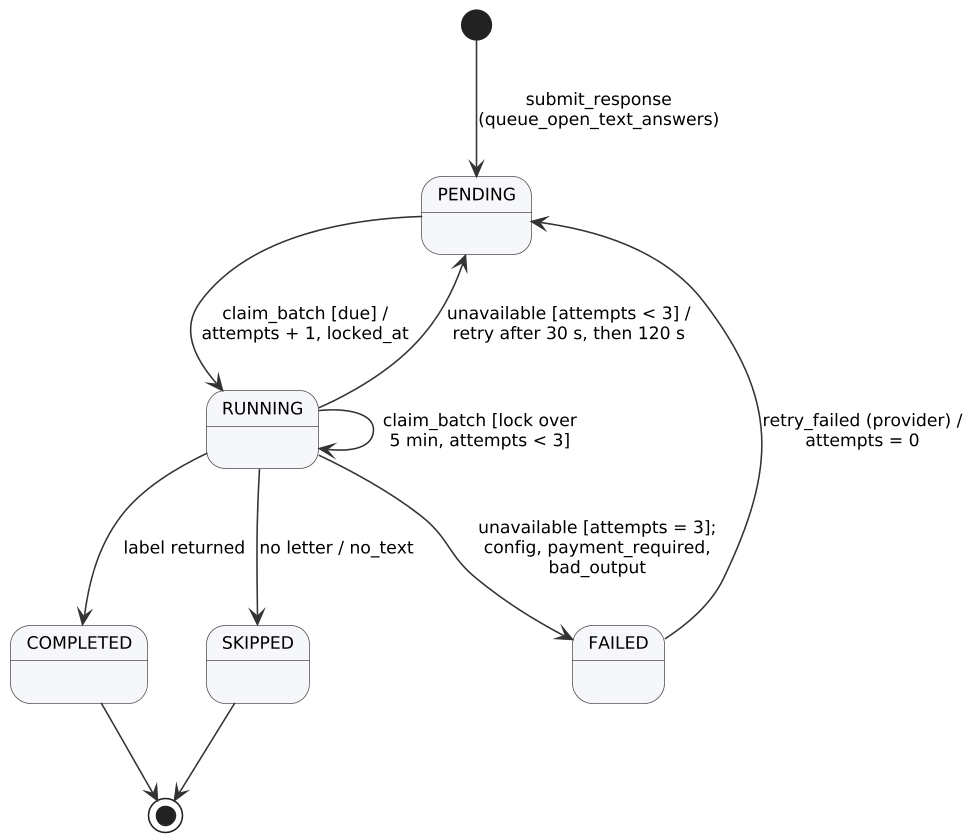

The diagram above was rendered by PlantUML. Its source (embedded in the PNG):
@startuml
!include style.iuml
skinparam StateBackgroundColor #F5F7FA
skinparam StateBorderColor #555555
[*] --> PENDING : submit_response\n(queue_open_text_answers)
PENDING --> RUNNING : claim_batch [due] /\nattempts + 1, locked_at
RUNNING --> COMPLETED : label returned
RUNNING --> SKIPPED : no letter / no_text
RUNNING --> PENDING : unavailable [attempts < 3] /\nretry after 30 s, then 120 s
RUNNING --> FAILED : unavailable [attempts = 3];\nconfig, payment_required,\nbad_output
RUNNING --> RUNNING : claim_batch [lock over\n5 min, attempts < 3]
FAILED --> PENDING : retry_failed (provider) /\nattempts = 0
COMPLETED --> [*]
SKIPPED --> [*]
@enduml